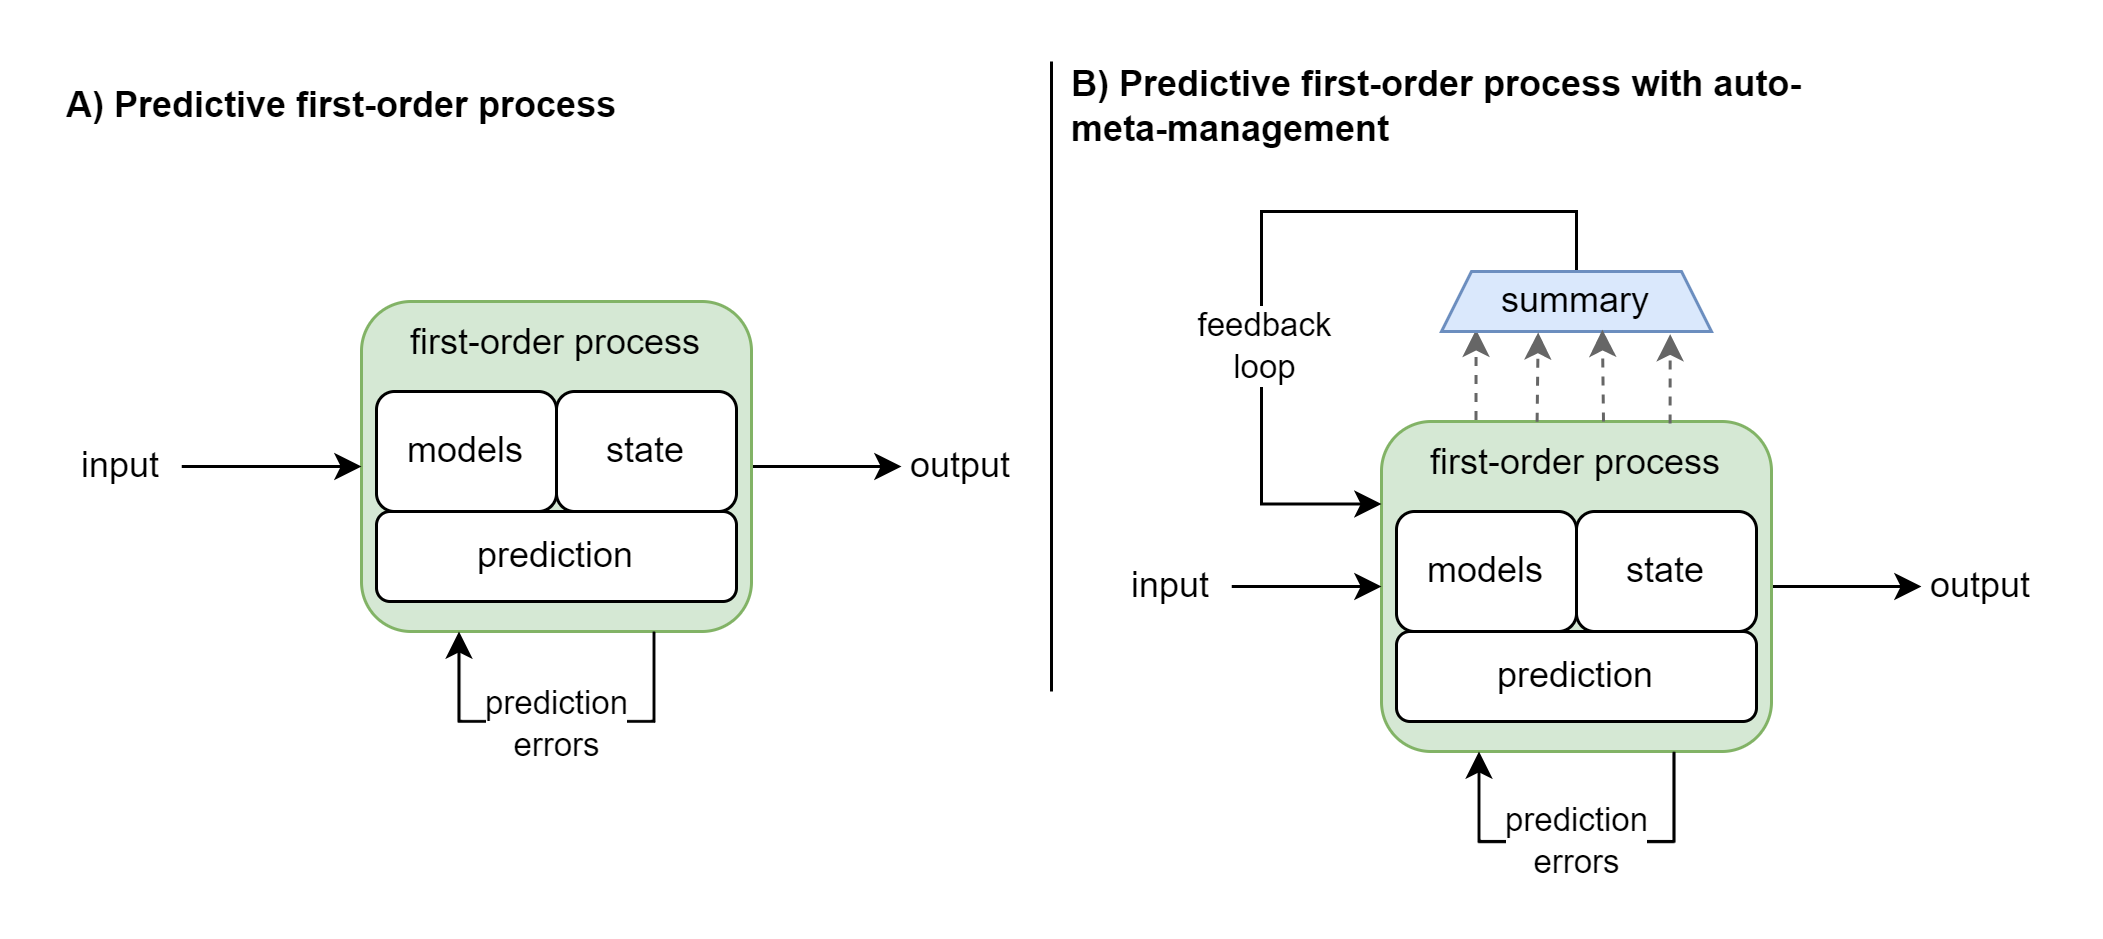

The diagram above was exported from draw.io. Its source (the exported page's mxGraphModel, read from the mxfile embedded in the PNG):
<mxGraphModel dx="1434" dy="836" grid="1" gridSize="10" guides="1" tooltips="1" connect="1" arrows="1" fold="1" page="1" pageScale="1" pageWidth="827" pageHeight="1169" math="0" shadow="0">
  <root>
    <mxCell id="DI_ctwNwD8hfxw2UwL8L-0" />
    <mxCell id="DI_ctwNwD8hfxw2UwL8L-1" parent="DI_ctwNwD8hfxw2UwL8L-0" />
    <mxCell id="DI_ctwNwD8hfxw2UwL8L-2" style="edgeStyle=orthogonalEdgeStyle;rounded=0;orthogonalLoop=1;jettySize=auto;html=1;entryX=0;entryY=0.5;entryDx=0;entryDy=0;" edge="1" parent="DI_ctwNwD8hfxw2UwL8L-1" source="DI_ctwNwD8hfxw2UwL8L-4" target="DI_ctwNwD8hfxw2UwL8L-12">
      <mxGeometry relative="1" as="geometry">
        <mxPoint x="600" y="150" as="targetPoint" />
      </mxGeometry>
    </mxCell>
    <mxCell id="DI_ctwNwD8hfxw2UwL8L-3" style="edgeStyle=orthogonalEdgeStyle;rounded=0;orthogonalLoop=1;jettySize=auto;html=1;entryX=0.128;entryY=0.969;entryDx=0;entryDy=0;entryPerimeter=0;exitX=0.218;exitY=0.021;exitDx=0;exitDy=0;exitPerimeter=0;fillColor=#f5f5f5;strokeColor=#666666;dashed=1;" edge="1" parent="DI_ctwNwD8hfxw2UwL8L-1" source="DI_ctwNwD8hfxw2UwL8L-4" target="DI_ctwNwD8hfxw2UwL8L-8">
      <mxGeometry relative="1" as="geometry" />
    </mxCell>
    <mxCell id="DI_ctwNwD8hfxw2UwL8L-4" value="first-order process" style="rounded=1;whiteSpace=wrap;html=1;verticalAlign=top;fillColor=#d5e8d4;strokeColor=#82b366;" vertex="1" parent="DI_ctwNwD8hfxw2UwL8L-1">
      <mxGeometry x="440" y="120" width="130" height="110" as="geometry" />
    </mxCell>
    <mxCell id="DI_ctwNwD8hfxw2UwL8L-5" value="" style="endArrow=classic;html=1;rounded=0;entryX=0;entryY=0.5;entryDx=0;entryDy=0;exitX=1;exitY=0.5;exitDx=0;exitDy=0;" edge="1" parent="DI_ctwNwD8hfxw2UwL8L-1" source="DI_ctwNwD8hfxw2UwL8L-13" target="DI_ctwNwD8hfxw2UwL8L-4">
      <mxGeometry width="50" height="50" relative="1" as="geometry">
        <mxPoint x="320" y="150" as="sourcePoint" />
        <mxPoint x="610" y="150" as="targetPoint" />
      </mxGeometry>
    </mxCell>
    <mxCell id="DI_ctwNwD8hfxw2UwL8L-6" style="edgeStyle=orthogonalEdgeStyle;rounded=0;orthogonalLoop=1;jettySize=auto;html=1;exitX=0.5;exitY=0;exitDx=0;exitDy=0;entryX=0;entryY=0.25;entryDx=0;entryDy=0;" edge="1" parent="DI_ctwNwD8hfxw2UwL8L-1" source="DI_ctwNwD8hfxw2UwL8L-8" target="DI_ctwNwD8hfxw2UwL8L-4">
      <mxGeometry relative="1" as="geometry">
        <Array as="points">
          <mxPoint x="505" y="50" />
          <mxPoint x="400" y="50" />
          <mxPoint x="400" y="148" />
          <mxPoint x="440" y="148" />
        </Array>
        <mxPoint x="360" y="110" as="targetPoint" />
      </mxGeometry>
    </mxCell>
    <mxCell id="DI_ctwNwD8hfxw2UwL8L-7" value="feedback&lt;br&gt;loop" style="edgeLabel;html=1;align=center;verticalAlign=middle;resizable=0;points=[];" vertex="1" connectable="0" parent="DI_ctwNwD8hfxw2UwL8L-6">
      <mxGeometry x="0.2913" relative="1" as="geometry">
        <mxPoint as="offset" />
      </mxGeometry>
    </mxCell>
    <mxCell id="DI_ctwNwD8hfxw2UwL8L-8" value="summary" style="shape=trapezoid;perimeter=trapezoidPerimeter;whiteSpace=wrap;html=1;fixedSize=1;size=10;fillColor=#dae8fc;strokeColor=#6c8ebf;rotation=0;" vertex="1" parent="DI_ctwNwD8hfxw2UwL8L-1">
      <mxGeometry x="460" y="70" width="90" height="20" as="geometry" />
    </mxCell>
    <mxCell id="DI_ctwNwD8hfxw2UwL8L-9" style="edgeStyle=orthogonalEdgeStyle;rounded=0;orthogonalLoop=1;jettySize=auto;html=1;entryX=0.358;entryY=1.015;entryDx=0;entryDy=0;entryPerimeter=0;fillColor=#f5f5f5;strokeColor=#666666;dashed=1;exitX=0.399;exitY=0.001;exitDx=0;exitDy=0;exitPerimeter=0;" edge="1" parent="DI_ctwNwD8hfxw2UwL8L-1" source="DI_ctwNwD8hfxw2UwL8L-4" target="DI_ctwNwD8hfxw2UwL8L-8">
      <mxGeometry relative="1" as="geometry">
        <mxPoint x="480" y="120" as="sourcePoint" />
        <mxPoint x="466.42999999999995" y="101.66000000000003" as="targetPoint" />
        <Array as="points">
          <mxPoint x="492" y="120" />
        </Array>
      </mxGeometry>
    </mxCell>
    <mxCell id="DI_ctwNwD8hfxw2UwL8L-10" style="edgeStyle=orthogonalEdgeStyle;rounded=0;orthogonalLoop=1;jettySize=auto;html=1;entryX=0.596;entryY=0.969;entryDx=0;entryDy=0;entryPerimeter=0;fillColor=#f5f5f5;strokeColor=#666666;dashed=1;" edge="1" parent="DI_ctwNwD8hfxw2UwL8L-1" target="DI_ctwNwD8hfxw2UwL8L-8">
      <mxGeometry relative="1" as="geometry">
        <mxPoint x="514" y="120" as="sourcePoint" />
        <mxPoint x="476.42999999999995" y="111.66000000000003" as="targetPoint" />
      </mxGeometry>
    </mxCell>
    <mxCell id="DI_ctwNwD8hfxw2UwL8L-11" style="edgeStyle=orthogonalEdgeStyle;rounded=0;orthogonalLoop=1;jettySize=auto;html=1;entryX=0.847;entryY=1.043;entryDx=0;entryDy=0;entryPerimeter=0;fillColor=#f5f5f5;strokeColor=#666666;dashed=1;exitX=0.74;exitY=0.006;exitDx=0;exitDy=0;exitPerimeter=0;" edge="1" parent="DI_ctwNwD8hfxw2UwL8L-1" source="DI_ctwNwD8hfxw2UwL8L-4" target="DI_ctwNwD8hfxw2UwL8L-8">
      <mxGeometry relative="1" as="geometry">
        <mxPoint x="570" y="100" as="sourcePoint" />
        <mxPoint x="486.42999999999995" y="121.66000000000003" as="targetPoint" />
      </mxGeometry>
    </mxCell>
    <mxCell id="DI_ctwNwD8hfxw2UwL8L-12" value="output" style="rounded=0;whiteSpace=wrap;html=1;strokeWidth=1;strokeColor=none;" vertex="1" parent="DI_ctwNwD8hfxw2UwL8L-1">
      <mxGeometry x="620" y="165" width="40" height="20" as="geometry" />
    </mxCell>
    <mxCell id="DI_ctwNwD8hfxw2UwL8L-13" value="input" style="rounded=0;whiteSpace=wrap;html=1;strokeWidth=1;strokeColor=none;" vertex="1" parent="DI_ctwNwD8hfxw2UwL8L-1">
      <mxGeometry x="350" y="165" width="40" height="20" as="geometry" />
    </mxCell>
    <mxCell id="DI_ctwNwD8hfxw2UwL8L-14" value="models" style="rounded=1;whiteSpace=wrap;html=1;strokeColor=#000000;strokeWidth=1;" vertex="1" parent="DI_ctwNwD8hfxw2UwL8L-1">
      <mxGeometry x="445" y="150" width="60" height="40" as="geometry" />
    </mxCell>
    <mxCell id="DI_ctwNwD8hfxw2UwL8L-15" value="state" style="rounded=1;whiteSpace=wrap;html=1;strokeColor=#000000;strokeWidth=1;" vertex="1" parent="DI_ctwNwD8hfxw2UwL8L-1">
      <mxGeometry x="505" y="150" width="60" height="40" as="geometry" />
    </mxCell>
    <mxCell id="DI_ctwNwD8hfxw2UwL8L-16" value="A) Predictive first-order process" style="text;html=1;strokeColor=none;fillColor=none;align=left;verticalAlign=middle;whiteSpace=wrap;rounded=0;fontSize=12;fontStyle=1" vertex="1" parent="DI_ctwNwD8hfxw2UwL8L-1">
      <mxGeometry width="310" height="30" as="geometry" />
    </mxCell>
    <mxCell id="DI_ctwNwD8hfxw2UwL8L-17" value="B) Predictive first-order process with auto-meta-management" style="text;html=1;strokeColor=none;fillColor=none;align=left;verticalAlign=middle;whiteSpace=wrap;rounded=0;fontSize=12;fontStyle=1" vertex="1" parent="DI_ctwNwD8hfxw2UwL8L-1">
      <mxGeometry x="335" width="255" height="30" as="geometry" />
    </mxCell>
    <mxCell id="DI_ctwNwD8hfxw2UwL8L-18" value="" style="endArrow=none;html=1;rounded=0;strokeWidth=1;fontSize=12;" edge="1" parent="DI_ctwNwD8hfxw2UwL8L-1">
      <mxGeometry width="50" height="50" relative="1" as="geometry">
        <mxPoint x="330" y="210" as="sourcePoint" />
        <mxPoint x="330" as="targetPoint" />
      </mxGeometry>
    </mxCell>
    <mxCell id="DI_ctwNwD8hfxw2UwL8L-19" style="edgeStyle=orthogonalEdgeStyle;rounded=0;orthogonalLoop=1;jettySize=auto;html=1;entryX=0;entryY=0.5;entryDx=0;entryDy=0;" edge="1" parent="DI_ctwNwD8hfxw2UwL8L-1" source="DI_ctwNwD8hfxw2UwL8L-20" target="DI_ctwNwD8hfxw2UwL8L-22">
      <mxGeometry relative="1" as="geometry">
        <mxPoint x="260" y="110" as="targetPoint" />
      </mxGeometry>
    </mxCell>
    <mxCell id="DI_ctwNwD8hfxw2UwL8L-20" value="first-order process" style="rounded=1;whiteSpace=wrap;html=1;verticalAlign=top;fillColor=#d5e8d4;strokeColor=#82b366;" vertex="1" parent="DI_ctwNwD8hfxw2UwL8L-1">
      <mxGeometry x="100" y="80" width="130" height="110" as="geometry" />
    </mxCell>
    <mxCell id="DI_ctwNwD8hfxw2UwL8L-21" value="" style="endArrow=classic;html=1;rounded=0;entryX=0;entryY=0.5;entryDx=0;entryDy=0;exitX=1;exitY=0.5;exitDx=0;exitDy=0;" edge="1" parent="DI_ctwNwD8hfxw2UwL8L-1" source="DI_ctwNwD8hfxw2UwL8L-23" target="DI_ctwNwD8hfxw2UwL8L-20">
      <mxGeometry width="50" height="50" relative="1" as="geometry">
        <mxPoint x="-20" y="110" as="sourcePoint" />
        <mxPoint x="270" y="110" as="targetPoint" />
      </mxGeometry>
    </mxCell>
    <mxCell id="DI_ctwNwD8hfxw2UwL8L-22" value="output" style="rounded=0;whiteSpace=wrap;html=1;strokeWidth=1;strokeColor=none;" vertex="1" parent="DI_ctwNwD8hfxw2UwL8L-1">
      <mxGeometry x="280" y="125" width="40" height="20" as="geometry" />
    </mxCell>
    <mxCell id="DI_ctwNwD8hfxw2UwL8L-23" value="input" style="rounded=0;whiteSpace=wrap;html=1;strokeWidth=1;strokeColor=none;" vertex="1" parent="DI_ctwNwD8hfxw2UwL8L-1">
      <mxGeometry y="125" width="40" height="20" as="geometry" />
    </mxCell>
    <mxCell id="DI_ctwNwD8hfxw2UwL8L-24" value="models" style="rounded=1;whiteSpace=wrap;html=1;strokeColor=#000000;strokeWidth=1;" vertex="1" parent="DI_ctwNwD8hfxw2UwL8L-1">
      <mxGeometry x="105" y="110" width="60" height="40" as="geometry" />
    </mxCell>
    <mxCell id="DI_ctwNwD8hfxw2UwL8L-25" value="state" style="rounded=1;whiteSpace=wrap;html=1;strokeColor=#000000;strokeWidth=1;" vertex="1" parent="DI_ctwNwD8hfxw2UwL8L-1">
      <mxGeometry x="165" y="110" width="60" height="40" as="geometry" />
    </mxCell>
    <mxCell id="NadM8lDIMRyGyHxlkQ42-0" value="prediction" style="rounded=1;whiteSpace=wrap;html=1;strokeColor=#000000;strokeWidth=1;" vertex="1" parent="DI_ctwNwD8hfxw2UwL8L-1">
      <mxGeometry x="105" y="150" width="120" height="30" as="geometry" />
    </mxCell>
    <mxCell id="NadM8lDIMRyGyHxlkQ42-1" value="prediction" style="rounded=1;whiteSpace=wrap;html=1;strokeColor=#000000;strokeWidth=1;" vertex="1" parent="DI_ctwNwD8hfxw2UwL8L-1">
      <mxGeometry x="445" y="190" width="120" height="30" as="geometry" />
    </mxCell>
    <mxCell id="NadM8lDIMRyGyHxlkQ42-2" style="edgeStyle=orthogonalEdgeStyle;rounded=0;orthogonalLoop=1;jettySize=auto;html=1;entryX=0.25;entryY=1;entryDx=0;entryDy=0;exitX=0.75;exitY=1;exitDx=0;exitDy=0;" edge="1" parent="DI_ctwNwD8hfxw2UwL8L-1" source="DI_ctwNwD8hfxw2UwL8L-20" target="DI_ctwNwD8hfxw2UwL8L-20">
      <mxGeometry relative="1" as="geometry">
        <Array as="points">
          <mxPoint x="198" y="220" />
          <mxPoint x="132" y="220" />
        </Array>
      </mxGeometry>
    </mxCell>
    <mxCell id="NadM8lDIMRyGyHxlkQ42-3" value="prediction&lt;br&gt;errors" style="edgeLabel;html=1;align=center;verticalAlign=middle;resizable=0;points=[];" vertex="1" connectable="0" parent="NadM8lDIMRyGyHxlkQ42-2">
      <mxGeometry x="0.0914" y="-1" relative="1" as="geometry">
        <mxPoint x="5" y="1" as="offset" />
      </mxGeometry>
    </mxCell>
    <mxCell id="NadM8lDIMRyGyHxlkQ42-4" style="edgeStyle=orthogonalEdgeStyle;rounded=0;orthogonalLoop=1;jettySize=auto;html=1;entryX=0.25;entryY=1;entryDx=0;entryDy=0;exitX=0.75;exitY=1;exitDx=0;exitDy=0;" edge="1" parent="DI_ctwNwD8hfxw2UwL8L-1" source="DI_ctwNwD8hfxw2UwL8L-4" target="DI_ctwNwD8hfxw2UwL8L-4">
      <mxGeometry relative="1" as="geometry">
        <Array as="points">
          <mxPoint x="538" y="260" />
          <mxPoint x="472" y="260" />
        </Array>
      </mxGeometry>
    </mxCell>
    <mxCell id="NadM8lDIMRyGyHxlkQ42-5" value="prediction&lt;br&gt;errors" style="edgeLabel;html=1;align=center;verticalAlign=middle;resizable=0;points=[];" vertex="1" connectable="0" parent="NadM8lDIMRyGyHxlkQ42-4">
      <mxGeometry x="0.2285" y="-1" relative="1" as="geometry">
        <mxPoint x="14" as="offset" />
      </mxGeometry>
    </mxCell>
  </root>
</mxGraphModel>